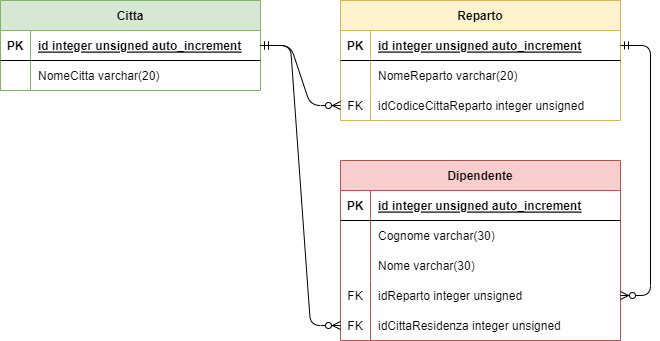

The diagram above was exported from draw.io. Its source (the exported page's mxGraphModel, read from the mxfile embedded in the PNG):
<mxGraphModel dx="1392" dy="907" grid="1" gridSize="10" guides="1" tooltips="1" connect="1" arrows="1" fold="1" page="1" pageScale="1" pageWidth="827" pageHeight="1169" background="#FFFFFF" math="0" shadow="0">
  <root>
    <mxCell id="0" />
    <mxCell id="1" parent="0" />
    <mxCell id="2" value="Reparto" style="shape=table;startSize=30;container=1;collapsible=1;childLayout=tableLayout;fixedRows=1;rowLines=0;fontStyle=1;align=center;resizeLast=1;fillColor=#fff2cc;strokeColor=#d6b656;" parent="1" vertex="1">
      <mxGeometry x="360" y="40" width="280" height="120" as="geometry" />
    </mxCell>
    <mxCell id="3" value="" style="shape=tableRow;horizontal=0;startSize=0;swimlaneHead=0;swimlaneBody=0;fillColor=none;collapsible=0;dropTarget=0;points=[[0,0.5],[1,0.5]];portConstraint=eastwest;top=0;left=0;right=0;bottom=1;" parent="2" vertex="1">
      <mxGeometry y="30" width="280" height="30" as="geometry" />
    </mxCell>
    <mxCell id="4" value="PK" style="shape=partialRectangle;connectable=0;fillColor=none;top=0;left=0;bottom=0;right=0;fontStyle=1;overflow=hidden;" parent="3" vertex="1">
      <mxGeometry width="30" height="30" as="geometry">
        <mxRectangle width="30" height="30" as="alternateBounds" />
      </mxGeometry>
    </mxCell>
    <mxCell id="5" value="id integer unsigned auto_increment" style="shape=partialRectangle;connectable=0;fillColor=none;top=0;left=0;bottom=0;right=0;align=left;spacingLeft=6;fontStyle=5;overflow=hidden;" parent="3" vertex="1">
      <mxGeometry x="30" width="250" height="30" as="geometry">
        <mxRectangle width="250" height="30" as="alternateBounds" />
      </mxGeometry>
    </mxCell>
    <mxCell id="6" value="" style="shape=tableRow;horizontal=0;startSize=0;swimlaneHead=0;swimlaneBody=0;fillColor=none;collapsible=0;dropTarget=0;points=[[0,0.5],[1,0.5]];portConstraint=eastwest;top=0;left=0;right=0;bottom=0;" parent="2" vertex="1">
      <mxGeometry y="60" width="280" height="30" as="geometry" />
    </mxCell>
    <mxCell id="7" value="" style="shape=partialRectangle;connectable=0;fillColor=none;top=0;left=0;bottom=0;right=0;editable=1;overflow=hidden;" parent="6" vertex="1">
      <mxGeometry width="30" height="30" as="geometry">
        <mxRectangle width="30" height="30" as="alternateBounds" />
      </mxGeometry>
    </mxCell>
    <mxCell id="8" value="NomeReparto varchar(20)" style="shape=partialRectangle;connectable=0;fillColor=none;top=0;left=0;bottom=0;right=0;align=left;spacingLeft=6;overflow=hidden;" parent="6" vertex="1">
      <mxGeometry x="30" width="250" height="30" as="geometry">
        <mxRectangle width="250" height="30" as="alternateBounds" />
      </mxGeometry>
    </mxCell>
    <mxCell id="41" value="" style="shape=tableRow;horizontal=0;startSize=0;swimlaneHead=0;swimlaneBody=0;fillColor=none;collapsible=0;dropTarget=0;points=[[0,0.5],[1,0.5]];portConstraint=eastwest;top=0;left=0;right=0;bottom=0;" parent="2" vertex="1">
      <mxGeometry y="90" width="280" height="30" as="geometry" />
    </mxCell>
    <mxCell id="42" value="FK" style="shape=partialRectangle;connectable=0;fillColor=none;top=0;left=0;bottom=0;right=0;fontStyle=0;overflow=hidden;" parent="41" vertex="1">
      <mxGeometry width="30" height="30" as="geometry">
        <mxRectangle width="30" height="30" as="alternateBounds" />
      </mxGeometry>
    </mxCell>
    <mxCell id="43" value="idCodiceCittaReparto integer unsigned" style="shape=partialRectangle;connectable=0;fillColor=none;top=0;left=0;bottom=0;right=0;align=left;spacingLeft=6;fontStyle=0;overflow=hidden;" parent="41" vertex="1">
      <mxGeometry x="30" width="250" height="30" as="geometry">
        <mxRectangle width="250" height="30" as="alternateBounds" />
      </mxGeometry>
    </mxCell>
    <mxCell id="15" value="Citta" style="shape=table;startSize=30;container=1;collapsible=1;childLayout=tableLayout;fixedRows=1;rowLines=0;fontStyle=1;align=center;resizeLast=1;fillColor=#d5e8d4;strokeColor=#82b366;" parent="1" vertex="1">
      <mxGeometry x="20" y="40" width="260" height="90" as="geometry" />
    </mxCell>
    <mxCell id="16" value="" style="shape=tableRow;horizontal=0;startSize=0;swimlaneHead=0;swimlaneBody=0;fillColor=none;collapsible=0;dropTarget=0;points=[[0,0.5],[1,0.5]];portConstraint=eastwest;top=0;left=0;right=0;bottom=1;" parent="15" vertex="1">
      <mxGeometry y="30" width="260" height="30" as="geometry" />
    </mxCell>
    <mxCell id="17" value="PK" style="shape=partialRectangle;connectable=0;fillColor=none;top=0;left=0;bottom=0;right=0;fontStyle=1;overflow=hidden;" parent="16" vertex="1">
      <mxGeometry width="30" height="30" as="geometry">
        <mxRectangle width="30" height="30" as="alternateBounds" />
      </mxGeometry>
    </mxCell>
    <mxCell id="18" value="id integer unsigned auto_increment" style="shape=partialRectangle;connectable=0;fillColor=none;top=0;left=0;bottom=0;right=0;align=left;spacingLeft=6;fontStyle=5;overflow=hidden;" parent="16" vertex="1">
      <mxGeometry x="30" width="230" height="30" as="geometry">
        <mxRectangle width="230" height="30" as="alternateBounds" />
      </mxGeometry>
    </mxCell>
    <mxCell id="19" value="" style="shape=tableRow;horizontal=0;startSize=0;swimlaneHead=0;swimlaneBody=0;fillColor=none;collapsible=0;dropTarget=0;points=[[0,0.5],[1,0.5]];portConstraint=eastwest;top=0;left=0;right=0;bottom=0;" parent="15" vertex="1">
      <mxGeometry y="60" width="260" height="30" as="geometry" />
    </mxCell>
    <mxCell id="20" value="" style="shape=partialRectangle;connectable=0;fillColor=none;top=0;left=0;bottom=0;right=0;editable=1;overflow=hidden;" parent="19" vertex="1">
      <mxGeometry width="30" height="30" as="geometry">
        <mxRectangle width="30" height="30" as="alternateBounds" />
      </mxGeometry>
    </mxCell>
    <mxCell id="21" value="NomeCitta varchar(20)" style="shape=partialRectangle;connectable=0;fillColor=none;top=0;left=0;bottom=0;right=0;align=left;spacingLeft=6;overflow=hidden;" parent="19" vertex="1">
      <mxGeometry x="30" width="230" height="30" as="geometry">
        <mxRectangle width="230" height="30" as="alternateBounds" />
      </mxGeometry>
    </mxCell>
    <mxCell id="28" value="Dipendente" style="shape=table;startSize=30;container=1;collapsible=1;childLayout=tableLayout;fixedRows=1;rowLines=0;fontStyle=1;align=center;resizeLast=1;fillColor=#f8cecc;strokeColor=#b85450;" parent="1" vertex="1">
      <mxGeometry x="360" y="200" width="280" height="180" as="geometry" />
    </mxCell>
    <mxCell id="29" value="" style="shape=tableRow;horizontal=0;startSize=0;swimlaneHead=0;swimlaneBody=0;fillColor=none;collapsible=0;dropTarget=0;points=[[0,0.5],[1,0.5]];portConstraint=eastwest;top=0;left=0;right=0;bottom=1;" parent="28" vertex="1">
      <mxGeometry y="30" width="280" height="30" as="geometry" />
    </mxCell>
    <mxCell id="30" value="PK" style="shape=partialRectangle;connectable=0;fillColor=none;top=0;left=0;bottom=0;right=0;fontStyle=1;overflow=hidden;" parent="29" vertex="1">
      <mxGeometry width="30" height="30" as="geometry">
        <mxRectangle width="30" height="30" as="alternateBounds" />
      </mxGeometry>
    </mxCell>
    <mxCell id="31" value="id integer unsigned auto_increment" style="shape=partialRectangle;connectable=0;fillColor=none;top=0;left=0;bottom=0;right=0;align=left;spacingLeft=6;fontStyle=5;overflow=hidden;" parent="29" vertex="1">
      <mxGeometry x="30" width="250" height="30" as="geometry">
        <mxRectangle width="250" height="30" as="alternateBounds" />
      </mxGeometry>
    </mxCell>
    <mxCell id="32" value="" style="shape=tableRow;horizontal=0;startSize=0;swimlaneHead=0;swimlaneBody=0;fillColor=none;collapsible=0;dropTarget=0;points=[[0,0.5],[1,0.5]];portConstraint=eastwest;top=0;left=0;right=0;bottom=0;" parent="28" vertex="1">
      <mxGeometry y="60" width="280" height="30" as="geometry" />
    </mxCell>
    <mxCell id="33" value="" style="shape=partialRectangle;connectable=0;fillColor=none;top=0;left=0;bottom=0;right=0;editable=1;overflow=hidden;" parent="32" vertex="1">
      <mxGeometry width="30" height="30" as="geometry">
        <mxRectangle width="30" height="30" as="alternateBounds" />
      </mxGeometry>
    </mxCell>
    <mxCell id="34" value="Cognome varchar(30)" style="shape=partialRectangle;connectable=0;fillColor=none;top=0;left=0;bottom=0;right=0;align=left;spacingLeft=6;overflow=hidden;" parent="32" vertex="1">
      <mxGeometry x="30" width="250" height="30" as="geometry">
        <mxRectangle width="250" height="30" as="alternateBounds" />
      </mxGeometry>
    </mxCell>
    <mxCell id="35" value="" style="shape=tableRow;horizontal=0;startSize=0;swimlaneHead=0;swimlaneBody=0;fillColor=none;collapsible=0;dropTarget=0;points=[[0,0.5],[1,0.5]];portConstraint=eastwest;top=0;left=0;right=0;bottom=0;" parent="28" vertex="1">
      <mxGeometry y="90" width="280" height="30" as="geometry" />
    </mxCell>
    <mxCell id="36" value="" style="shape=partialRectangle;connectable=0;fillColor=none;top=0;left=0;bottom=0;right=0;editable=1;overflow=hidden;" parent="35" vertex="1">
      <mxGeometry width="30" height="30" as="geometry">
        <mxRectangle width="30" height="30" as="alternateBounds" />
      </mxGeometry>
    </mxCell>
    <mxCell id="37" value="Nome varchar(30)" style="shape=partialRectangle;connectable=0;fillColor=none;top=0;left=0;bottom=0;right=0;align=left;spacingLeft=6;overflow=hidden;" parent="35" vertex="1">
      <mxGeometry x="30" width="250" height="30" as="geometry">
        <mxRectangle width="250" height="30" as="alternateBounds" />
      </mxGeometry>
    </mxCell>
    <mxCell id="44" value="" style="shape=tableRow;horizontal=0;startSize=0;swimlaneHead=0;swimlaneBody=0;fillColor=none;collapsible=0;dropTarget=0;points=[[0,0.5],[1,0.5]];portConstraint=eastwest;top=0;left=0;right=0;bottom=0;" parent="28" vertex="1">
      <mxGeometry y="120" width="280" height="30" as="geometry" />
    </mxCell>
    <mxCell id="45" value="FK" style="shape=partialRectangle;connectable=0;fillColor=none;top=0;left=0;bottom=0;right=0;fontStyle=0;overflow=hidden;" parent="44" vertex="1">
      <mxGeometry width="30" height="30" as="geometry">
        <mxRectangle width="30" height="30" as="alternateBounds" />
      </mxGeometry>
    </mxCell>
    <mxCell id="46" value="idReparto integer unsigned" style="shape=partialRectangle;connectable=0;fillColor=none;top=0;left=0;bottom=0;right=0;align=left;spacingLeft=6;fontStyle=0;overflow=hidden;" parent="44" vertex="1">
      <mxGeometry x="30" width="250" height="30" as="geometry">
        <mxRectangle width="250" height="30" as="alternateBounds" />
      </mxGeometry>
    </mxCell>
    <mxCell id="47" value="" style="shape=tableRow;horizontal=0;startSize=0;swimlaneHead=0;swimlaneBody=0;fillColor=none;collapsible=0;dropTarget=0;points=[[0,0.5],[1,0.5]];portConstraint=eastwest;top=0;left=0;right=0;bottom=0;" parent="28" vertex="1">
      <mxGeometry y="150" width="280" height="30" as="geometry" />
    </mxCell>
    <mxCell id="48" value="FK" style="shape=partialRectangle;connectable=0;fillColor=none;top=0;left=0;bottom=0;right=0;fontStyle=0;overflow=hidden;" parent="47" vertex="1">
      <mxGeometry width="30" height="30" as="geometry">
        <mxRectangle width="30" height="30" as="alternateBounds" />
      </mxGeometry>
    </mxCell>
    <mxCell id="49" value="idCittaResidenza integer unsigned" style="shape=partialRectangle;connectable=0;fillColor=none;top=0;left=0;bottom=0;right=0;align=left;spacingLeft=6;fontStyle=0;overflow=hidden;" parent="47" vertex="1">
      <mxGeometry x="30" width="250" height="30" as="geometry">
        <mxRectangle width="250" height="30" as="alternateBounds" />
      </mxGeometry>
    </mxCell>
    <mxCell id="50" value="" style="edgeStyle=entityRelationEdgeStyle;fontSize=12;html=1;endArrow=ERzeroToMany;startArrow=ERmandOne;exitX=1;exitY=0.5;exitDx=0;exitDy=0;entryX=0;entryY=0.5;entryDx=0;entryDy=0;" parent="1" source="16" target="41" edge="1">
      <mxGeometry width="100" height="100" relative="1" as="geometry">
        <mxPoint x="290" y="280" as="sourcePoint" />
        <mxPoint x="390" y="180" as="targetPoint" />
      </mxGeometry>
    </mxCell>
    <mxCell id="51" value="" style="edgeStyle=entityRelationEdgeStyle;fontSize=12;html=1;endArrow=ERzeroToMany;startArrow=ERmandOne;exitX=1;exitY=0.5;exitDx=0;exitDy=0;entryX=0;entryY=0.5;entryDx=0;entryDy=0;" parent="1" source="16" target="47" edge="1">
      <mxGeometry width="100" height="100" relative="1" as="geometry">
        <mxPoint x="290" y="280" as="sourcePoint" />
        <mxPoint x="390" y="180" as="targetPoint" />
      </mxGeometry>
    </mxCell>
    <mxCell id="52" value="" style="edgeStyle=entityRelationEdgeStyle;fontSize=12;html=1;endArrow=ERzeroToMany;startArrow=ERmandOne;exitX=1;exitY=0.5;exitDx=0;exitDy=0;entryX=1;entryY=0.5;entryDx=0;entryDy=0;" parent="1" source="3" target="44" edge="1">
      <mxGeometry width="100" height="100" relative="1" as="geometry">
        <mxPoint x="290" y="280" as="sourcePoint" />
        <mxPoint x="390" y="180" as="targetPoint" />
      </mxGeometry>
    </mxCell>
  </root>
</mxGraphModel>